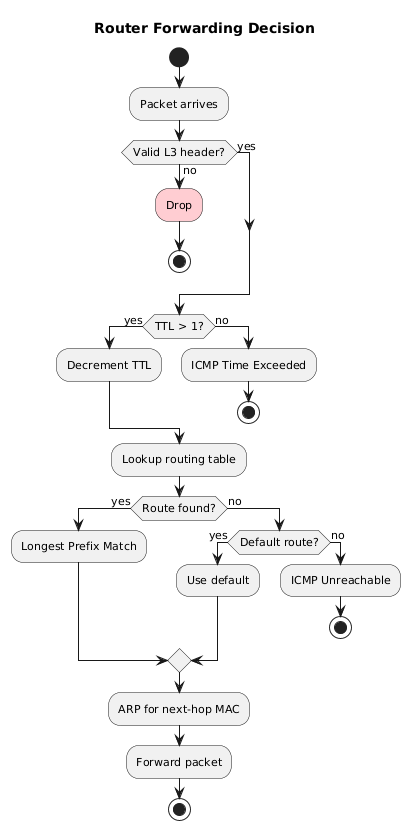

The diagram above was rendered by PlantUML. Its source (embedded in the PNG):
@startuml
skinparam backgroundColor white
skinparam defaultFontName Arial
skinparam defaultFontSize 11
skinparam shadowing false
title Router Forwarding Decision

start
:Packet arrives;
if (Valid L3 header?) then (yes)
else (no)
    #FFCDD2:Drop;
    stop
endif
if (TTL > 1?) then (yes)
    :Decrement TTL;
else (no)
    :ICMP Time Exceeded;
    stop
endif
:Lookup routing table;
if (Route found?) then (yes)
    :Longest Prefix Match;
else (no)
    if (Default route?) then (yes)
        :Use default;
    else (no)
        :ICMP Unreachable;
        stop
    endif
endif
:ARP for next-hop MAC;
:Forward packet;
stop
@enduml